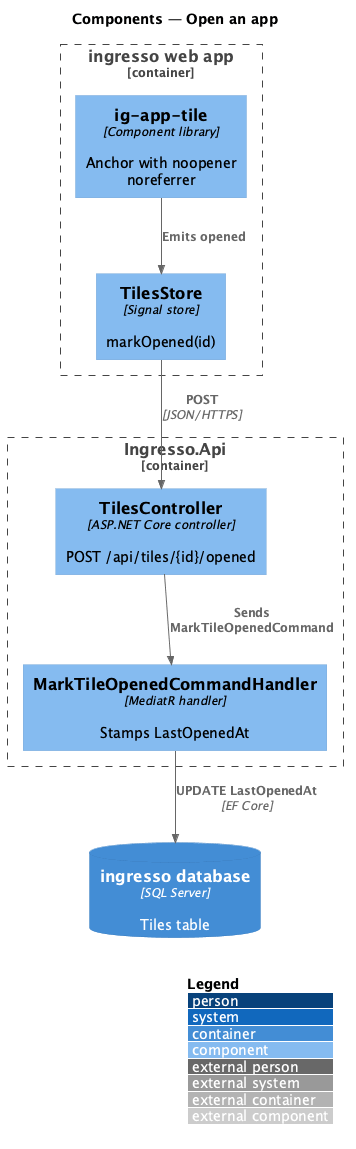

The diagram above was rendered by PlantUML. Its source (embedded in the PNG):
@startuml
!include <C4/C4_Component>
LAYOUT_WITH_LEGEND()
title Components — Open an app

Container_Boundary(spa, "ingresso web app") {
  Component(tile, "ig-app-tile", "Component library", "Anchor with noopener noreferrer")
  Component(store, "TilesStore", "Signal store", "markOpened(id)")
}
Container_Boundary(api, "Ingresso.Api") {
  Component(ctrl, "TilesController", "ASP.NET Core controller", "POST /api/tiles/{id}/opened")
  Component(handler, "MarkTileOpenedCommandHandler", "MediatR handler", "Stamps LastOpenedAt")
}
ContainerDb(db, "ingresso database", "SQL Server", "Tiles table")
Rel(tile, store, "Emits opened")
Rel(store, ctrl, "POST", "JSON/HTTPS")
Rel(ctrl, handler, "Sends MarkTileOpenedCommand")
Rel(handler, db, "UPDATE LastOpenedAt", "EF Core")
@enduml